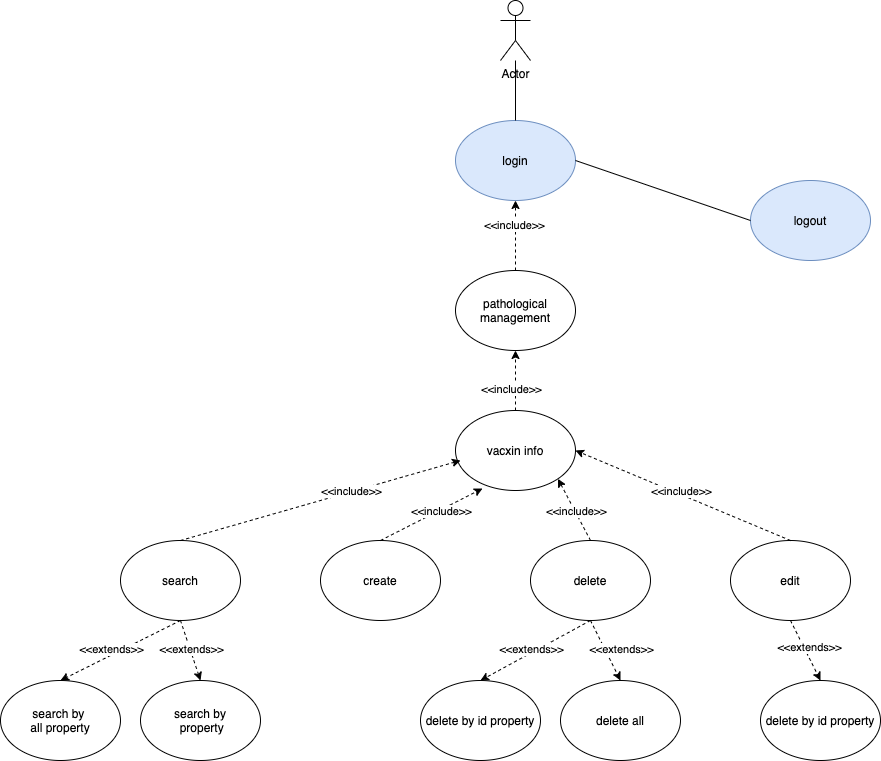

The diagram above was exported from draw.io. Its source (the exported page's mxGraphModel, read from the mxfile embedded in the PNG):
<mxGraphModel dx="946" dy="557" grid="1" gridSize="10" guides="1" tooltips="1" connect="1" arrows="1" fold="1" page="1" pageScale="1" pageWidth="120000" pageHeight="190000" math="0" shadow="0">
  <root>
    <mxCell id="0" />
    <mxCell id="1" parent="0" />
    <mxCell id="gqd5QtvXOVt2Gj_pIcxr-1" value="Actor" style="shape=umlActor;verticalLabelPosition=bottom;verticalAlign=top;html=1;outlineConnect=0;" parent="1" vertex="1">
      <mxGeometry x="520" y="20" width="30" height="60" as="geometry" />
    </mxCell>
    <mxCell id="gqd5QtvXOVt2Gj_pIcxr-2" value="login" style="ellipse;whiteSpace=wrap;html=1;fillColor=#dae8fc;strokeColor=#6c8ebf;" parent="1" vertex="1">
      <mxGeometry x="475" y="140" width="120" height="80" as="geometry" />
    </mxCell>
    <mxCell id="gqd5QtvXOVt2Gj_pIcxr-3" value="logout" style="ellipse;whiteSpace=wrap;html=1;fillColor=#dae8fc;strokeColor=#6c8ebf;" parent="1" vertex="1">
      <mxGeometry x="770" y="200" width="120" height="80" as="geometry" />
    </mxCell>
    <mxCell id="gqd5QtvXOVt2Gj_pIcxr-4" value="" style="endArrow=none;html=1;entryX=0.5;entryY=0;entryDx=0;entryDy=0;" parent="1" target="gqd5QtvXOVt2Gj_pIcxr-2" edge="1">
      <mxGeometry width="50" height="50" relative="1" as="geometry">
        <mxPoint x="535" y="80" as="sourcePoint" />
        <mxPoint x="270" y="215" as="targetPoint" />
      </mxGeometry>
    </mxCell>
    <mxCell id="gqd5QtvXOVt2Gj_pIcxr-5" value="" style="endArrow=none;html=1;entryX=1;entryY=0.5;entryDx=0;entryDy=0;exitX=0;exitY=0.5;exitDx=0;exitDy=0;" parent="1" source="gqd5QtvXOVt2Gj_pIcxr-3" target="gqd5QtvXOVt2Gj_pIcxr-2" edge="1">
      <mxGeometry width="50" height="50" relative="1" as="geometry">
        <mxPoint x="180" y="260" as="sourcePoint" />
        <mxPoint x="320" y="250" as="targetPoint" />
      </mxGeometry>
    </mxCell>
    <mxCell id="gqd5QtvXOVt2Gj_pIcxr-8" value="pathological management" style="ellipse;whiteSpace=wrap;html=1;" parent="1" vertex="1">
      <mxGeometry x="475" y="290" width="120" height="80" as="geometry" />
    </mxCell>
    <mxCell id="gqd5QtvXOVt2Gj_pIcxr-9" value="" style="endArrow=classic;html=1;exitX=0.5;exitY=0;exitDx=0;exitDy=0;entryX=0.5;entryY=1;entryDx=0;entryDy=0;dashed=1;" parent="1" source="gqd5QtvXOVt2Gj_pIcxr-8" target="gqd5QtvXOVt2Gj_pIcxr-2" edge="1">
      <mxGeometry width="50" height="50" relative="1" as="geometry">
        <mxPoint x="520" y="340" as="sourcePoint" />
        <mxPoint x="570" y="290" as="targetPoint" />
      </mxGeometry>
    </mxCell>
    <mxCell id="gqd5QtvXOVt2Gj_pIcxr-12" value="&amp;lt;&amp;lt;include&amp;gt;&amp;gt;" style="edgeLabel;html=1;align=center;verticalAlign=middle;resizable=0;points=[];" parent="gqd5QtvXOVt2Gj_pIcxr-9" vertex="1" connectable="0">
      <mxGeometry x="0.3286" y="2" relative="1" as="geometry">
        <mxPoint y="1" as="offset" />
      </mxGeometry>
    </mxCell>
    <mxCell id="gqd5QtvXOVt2Gj_pIcxr-11" value="" style="endArrow=classic;html=1;entryX=0.5;entryY=1;entryDx=0;entryDy=0;dashed=1;" parent="1" source="gqd5QtvXOVt2Gj_pIcxr-7" target="gqd5QtvXOVt2Gj_pIcxr-8" edge="1">
      <mxGeometry width="50" height="50" relative="1" as="geometry">
        <mxPoint x="535" y="490" as="sourcePoint" />
        <mxPoint x="534.5" y="430" as="targetPoint" />
      </mxGeometry>
    </mxCell>
    <mxCell id="gqd5QtvXOVt2Gj_pIcxr-13" value="&amp;lt;&amp;lt;include&amp;gt;&amp;gt;" style="edgeLabel;html=1;align=center;verticalAlign=middle;resizable=0;points=[];" parent="1" vertex="1" connectable="0">
      <mxGeometry x="540" y="410" as="geometry">
        <mxPoint x="-10" y="-2" as="offset" />
      </mxGeometry>
    </mxCell>
    <mxCell id="gqd5QtvXOVt2Gj_pIcxr-7" value="vacxin info" style="ellipse;whiteSpace=wrap;html=1;" parent="1" vertex="1">
      <mxGeometry x="475" y="430" width="120" height="80" as="geometry" />
    </mxCell>
    <mxCell id="gqd5QtvXOVt2Gj_pIcxr-15" value="search" style="ellipse;whiteSpace=wrap;html=1;" parent="1" vertex="1">
      <mxGeometry x="140" y="560" width="120" height="80" as="geometry" />
    </mxCell>
    <mxCell id="gqd5QtvXOVt2Gj_pIcxr-16" value="" style="endArrow=classic;html=1;dashed=1;exitX=0.5;exitY=0;exitDx=0;exitDy=0;" parent="1" source="gqd5QtvXOVt2Gj_pIcxr-15" edge="1">
      <mxGeometry width="50" height="50" relative="1" as="geometry">
        <mxPoint x="545" y="440" as="sourcePoint" />
        <mxPoint x="480" y="480" as="targetPoint" />
      </mxGeometry>
    </mxCell>
    <mxCell id="gqd5QtvXOVt2Gj_pIcxr-17" value="create" style="ellipse;whiteSpace=wrap;html=1;" parent="1" vertex="1">
      <mxGeometry x="340" y="560" width="120" height="80" as="geometry" />
    </mxCell>
    <mxCell id="gqd5QtvXOVt2Gj_pIcxr-18" value="delete&lt;span style=&quot;color: rgba(0 , 0 , 0 , 0) ; font-family: monospace ; font-size: 0px&quot;&gt;%3CmxGraphModel%3E%3Croot%3E%3CmxCell%20id%3D%220%22%2F%3E%3CmxCell%20id%3D%221%22%20parent%3D%220%22%2F%3E%3CmxCell%20id%3D%222%22%20value%3D%22create%22%20style%3D%22ellipse%3BwhiteSpace%3Dwrap%3Bhtml%3D1%3B%22%20vertex%3D%221%22%20parent%3D%221%22%3E%3CmxGeometry%20x%3D%22340%22%20y%3D%22560%22%20width%3D%22120%22%20height%3D%2280%22%20as%3D%22geometry%22%2F%3E%3C%2FmxCell%3E%3C%2Froot%3E%3C%2FmxGraphModel%3E&lt;/span&gt;" style="ellipse;whiteSpace=wrap;html=1;" parent="1" vertex="1">
      <mxGeometry x="550" y="560" width="120" height="80" as="geometry" />
    </mxCell>
    <mxCell id="gqd5QtvXOVt2Gj_pIcxr-19" value="edit" style="ellipse;whiteSpace=wrap;html=1;" parent="1" vertex="1">
      <mxGeometry x="750" y="560" width="120" height="80" as="geometry" />
    </mxCell>
    <mxCell id="gqd5QtvXOVt2Gj_pIcxr-20" value="" style="endArrow=classic;html=1;dashed=1;exitX=0.5;exitY=0;exitDx=0;exitDy=0;entryX=0.225;entryY=0.975;entryDx=0;entryDy=0;entryPerimeter=0;" parent="1" source="gqd5QtvXOVt2Gj_pIcxr-17" target="gqd5QtvXOVt2Gj_pIcxr-7" edge="1">
      <mxGeometry width="50" height="50" relative="1" as="geometry">
        <mxPoint x="210" y="570" as="sourcePoint" />
        <mxPoint x="490" y="490" as="targetPoint" />
      </mxGeometry>
    </mxCell>
    <mxCell id="gqd5QtvXOVt2Gj_pIcxr-21" value="" style="endArrow=classic;html=1;dashed=1;exitX=0.5;exitY=0;exitDx=0;exitDy=0;entryX=1;entryY=1;entryDx=0;entryDy=0;" parent="1" source="gqd5QtvXOVt2Gj_pIcxr-18" target="gqd5QtvXOVt2Gj_pIcxr-7" edge="1">
      <mxGeometry width="50" height="50" relative="1" as="geometry">
        <mxPoint x="220" y="580" as="sourcePoint" />
        <mxPoint x="500" y="500" as="targetPoint" />
      </mxGeometry>
    </mxCell>
    <mxCell id="gqd5QtvXOVt2Gj_pIcxr-22" value="" style="endArrow=classic;html=1;dashed=1;exitX=0.5;exitY=0;exitDx=0;exitDy=0;entryX=1;entryY=0.5;entryDx=0;entryDy=0;" parent="1" source="gqd5QtvXOVt2Gj_pIcxr-19" target="gqd5QtvXOVt2Gj_pIcxr-7" edge="1">
      <mxGeometry width="50" height="50" relative="1" as="geometry">
        <mxPoint x="230" y="590" as="sourcePoint" />
        <mxPoint x="510" y="510" as="targetPoint" />
      </mxGeometry>
    </mxCell>
    <mxCell id="gqd5QtvXOVt2Gj_pIcxr-23" value="&amp;lt;&amp;lt;include&amp;gt;&amp;gt;" style="edgeLabel;html=1;align=center;verticalAlign=middle;resizable=0;points=[];" parent="1" vertex="1" connectable="0">
      <mxGeometry x="370" y="510" as="geometry" />
    </mxCell>
    <mxCell id="gqd5QtvXOVt2Gj_pIcxr-24" value="&amp;lt;&amp;lt;include&amp;gt;&amp;gt;" style="edgeLabel;html=1;align=center;verticalAlign=middle;resizable=0;points=[];" parent="1" vertex="1" connectable="0">
      <mxGeometry x="700" y="510" as="geometry" />
    </mxCell>
    <mxCell id="gqd5QtvXOVt2Gj_pIcxr-25" value="&amp;lt;&amp;lt;include&amp;gt;&amp;gt;" style="edgeLabel;html=1;align=center;verticalAlign=middle;resizable=0;points=[];" parent="1" vertex="1" connectable="0">
      <mxGeometry x="595" y="530" as="geometry" />
    </mxCell>
    <mxCell id="gqd5QtvXOVt2Gj_pIcxr-26" value="&amp;lt;&amp;lt;include&amp;gt;&amp;gt;" style="edgeLabel;html=1;align=center;verticalAlign=middle;resizable=0;points=[];" parent="1" vertex="1" connectable="0">
      <mxGeometry x="460" y="530" as="geometry" />
    </mxCell>
    <mxCell id="gqd5QtvXOVt2Gj_pIcxr-27" value="search by&lt;br&gt;&amp;nbsp;property" style="ellipse;whiteSpace=wrap;html=1;" parent="1" vertex="1">
      <mxGeometry x="160" y="700" width="120" height="80" as="geometry" />
    </mxCell>
    <mxCell id="gqd5QtvXOVt2Gj_pIcxr-28" value="search by &lt;br&gt;all property" style="ellipse;whiteSpace=wrap;html=1;" parent="1" vertex="1">
      <mxGeometry x="20" y="700" width="120" height="80" as="geometry" />
    </mxCell>
    <mxCell id="gqd5QtvXOVt2Gj_pIcxr-29" value="" style="endArrow=classic;html=1;dashed=1;exitX=0.5;exitY=1;exitDx=0;exitDy=0;entryX=0.5;entryY=0;entryDx=0;entryDy=0;" parent="1" source="gqd5QtvXOVt2Gj_pIcxr-15" target="gqd5QtvXOVt2Gj_pIcxr-28" edge="1">
      <mxGeometry width="50" height="50" relative="1" as="geometry">
        <mxPoint x="490" y="790" as="sourcePoint" />
        <mxPoint x="540" y="740" as="targetPoint" />
      </mxGeometry>
    </mxCell>
    <mxCell id="gqd5QtvXOVt2Gj_pIcxr-30" value="" style="endArrow=classic;html=1;dashed=1;entryX=0.5;entryY=0;entryDx=0;entryDy=0;" parent="1" target="gqd5QtvXOVt2Gj_pIcxr-27" edge="1">
      <mxGeometry width="50" height="50" relative="1" as="geometry">
        <mxPoint x="200" y="640" as="sourcePoint" />
        <mxPoint x="90" y="710" as="targetPoint" />
      </mxGeometry>
    </mxCell>
    <mxCell id="gqd5QtvXOVt2Gj_pIcxr-31" value="&amp;lt;&amp;lt;extends&amp;gt;&amp;gt;" style="edgeLabel;html=1;align=center;verticalAlign=middle;resizable=0;points=[];" parent="1" vertex="1" connectable="0">
      <mxGeometry x="140" y="670" as="geometry">
        <mxPoint x="-10" y="-2" as="offset" />
      </mxGeometry>
    </mxCell>
    <mxCell id="gqd5QtvXOVt2Gj_pIcxr-32" value="&amp;lt;&amp;lt;extends&amp;gt;&amp;gt;" style="edgeLabel;html=1;align=center;verticalAlign=middle;resizable=0;points=[];" parent="1" vertex="1" connectable="0">
      <mxGeometry x="220" y="670" as="geometry">
        <mxPoint x="-10" y="-2" as="offset" />
      </mxGeometry>
    </mxCell>
    <mxCell id="gqd5QtvXOVt2Gj_pIcxr-33" value="delete by id property&lt;span style=&quot;color: rgba(0 , 0 , 0 , 0) ; font-family: monospace ; font-size: 0px&quot;&gt;%3CmxGraphModel%3E%3Croot%3E%3CmxCell%20id%3D%220%22%2F%3E%3CmxCell%20id%3D%221%22%20parent%3D%220%22%2F%3E%3CmxCell%20id%3D%222%22%20value%3D%22create%22%20style%3D%22ellipse%3BwhiteSpace%3Dwrap%3Bhtml%3D1%3B%22%20vertex%3D%221%22%20parent%3D%221%22%3E%3CmxGeometry%20x%3D%22340%22%20y%3D%22560%22%20width%3D%22120%22%20height%3D%2280%22%20as%3D%22geometry%22%2F%3E%3C%2FmxCell%3E%3C%2Froot%3E%3C%2FmxGraphModel%3E&amp;nbsp;&lt;/span&gt;" style="ellipse;whiteSpace=wrap;html=1;" parent="1" vertex="1">
      <mxGeometry x="440" y="700" width="120" height="80" as="geometry" />
    </mxCell>
    <mxCell id="gqd5QtvXOVt2Gj_pIcxr-34" value="delete all&lt;span style=&quot;color: rgba(0 , 0 , 0 , 0) ; font-family: monospace ; font-size: 0px&quot;&gt;%3CmxGraphModel%3E%3Croot%3E%3CmxCell%20id%3D%220%22%2F%3E%3CmxCell%20id%3D%221%22%20parent%3D%220%22%2F%3E%3CmxCell%20id%3D%222%22%20value%3D%22create%22%20style%3D%22ellipse%3BwhiteSpace%3Dwrap%3Bhtml%3D1%3B%22%20vertex%3D%221%22%20parent%3D%221%22%3E%3CmxGeometry%20x%3D%22340%22%20y%3D%22560%22%20width%3D%22120%22%20height%3D%2280%22%20as%3D%22geometry%22%2F%3E%3C%2FmxCell%3E%3C%2Froot%3E%3C%2FmxGraphModel%3E&amp;nbsp;&lt;/span&gt;" style="ellipse;whiteSpace=wrap;html=1;" parent="1" vertex="1">
      <mxGeometry x="580" y="700" width="120" height="80" as="geometry" />
    </mxCell>
    <mxCell id="gqd5QtvXOVt2Gj_pIcxr-35" value="" style="endArrow=classic;html=1;dashed=1;exitX=0.5;exitY=1;exitDx=0;exitDy=0;entryX=0.5;entryY=0;entryDx=0;entryDy=0;" parent="1" source="gqd5QtvXOVt2Gj_pIcxr-18" target="gqd5QtvXOVt2Gj_pIcxr-33" edge="1">
      <mxGeometry width="50" height="50" relative="1" as="geometry">
        <mxPoint x="590" y="630" as="sourcePoint" />
        <mxPoint x="470" y="690" as="targetPoint" />
      </mxGeometry>
    </mxCell>
    <mxCell id="gqd5QtvXOVt2Gj_pIcxr-36" value="" style="endArrow=classic;html=1;dashed=1;exitX=0.5;exitY=1;exitDx=0;exitDy=0;entryX=0.5;entryY=0;entryDx=0;entryDy=0;" parent="1" source="gqd5QtvXOVt2Gj_pIcxr-18" target="gqd5QtvXOVt2Gj_pIcxr-34" edge="1">
      <mxGeometry width="50" height="50" relative="1" as="geometry">
        <mxPoint x="620" y="650" as="sourcePoint" />
        <mxPoint x="510" y="710" as="targetPoint" />
      </mxGeometry>
    </mxCell>
    <mxCell id="gqd5QtvXOVt2Gj_pIcxr-37" value="&amp;lt;&amp;lt;extends&amp;gt;&amp;gt;" style="edgeLabel;html=1;align=center;verticalAlign=middle;resizable=0;points=[];" parent="1" vertex="1" connectable="0">
      <mxGeometry x="650" y="670" as="geometry">
        <mxPoint x="-10" y="-2" as="offset" />
      </mxGeometry>
    </mxCell>
    <mxCell id="gqd5QtvXOVt2Gj_pIcxr-38" value="&amp;lt;&amp;lt;extends&amp;gt;&amp;gt;" style="edgeLabel;html=1;align=center;verticalAlign=middle;resizable=0;points=[];" parent="1" vertex="1" connectable="0">
      <mxGeometry x="560" y="670" as="geometry">
        <mxPoint x="-10" y="-2" as="offset" />
      </mxGeometry>
    </mxCell>
    <mxCell id="gqd5QtvXOVt2Gj_pIcxr-39" value="delete by id property&lt;span style=&quot;color: rgba(0 , 0 , 0 , 0) ; font-family: monospace ; font-size: 0px&quot;&gt;%3CmxGraphModel%3E%3Croot%3E%3CmxCell%20id%3D%220%22%2F%3E%3CmxCell%20id%3D%221%22%20parent%3D%220%22%2F%3E%3CmxCell%20id%3D%222%22%20value%3D%22create%22%20style%3D%22ellipse%3BwhiteSpace%3Dwrap%3Bhtml%3D1%3B%22%20vertex%3D%221%22%20parent%3D%221%22%3E%3CmxGeometry%20x%3D%22340%22%20y%3D%22560%22%20width%3D%22120%22%20height%3D%2280%22%20as%3D%22geometry%22%2F%3E%3C%2FmxCell%3E%3C%2Froot%3E%3C%2FmxGraphModel%3E&amp;nbsp;&lt;/span&gt;" style="ellipse;whiteSpace=wrap;html=1;" parent="1" vertex="1">
      <mxGeometry x="780" y="700" width="120" height="80" as="geometry" />
    </mxCell>
    <mxCell id="gqd5QtvXOVt2Gj_pIcxr-40" value="" style="endArrow=classic;html=1;dashed=1;exitX=0.5;exitY=1;exitDx=0;exitDy=0;entryX=0.5;entryY=0;entryDx=0;entryDy=0;" parent="1" source="gqd5QtvXOVt2Gj_pIcxr-19" target="gqd5QtvXOVt2Gj_pIcxr-39" edge="1">
      <mxGeometry width="50" height="50" relative="1" as="geometry">
        <mxPoint x="620" y="650" as="sourcePoint" />
        <mxPoint x="650" y="710" as="targetPoint" />
      </mxGeometry>
    </mxCell>
    <mxCell id="gqd5QtvXOVt2Gj_pIcxr-41" value="&amp;lt;&amp;lt;extends&amp;gt;&amp;gt;" style="edgeLabel;html=1;align=center;verticalAlign=middle;resizable=0;points=[];" parent="1" vertex="1" connectable="0">
      <mxGeometry x="850" y="670" as="geometry">
        <mxPoint x="-22" y="-4" as="offset" />
      </mxGeometry>
    </mxCell>
  </root>
</mxGraphModel>